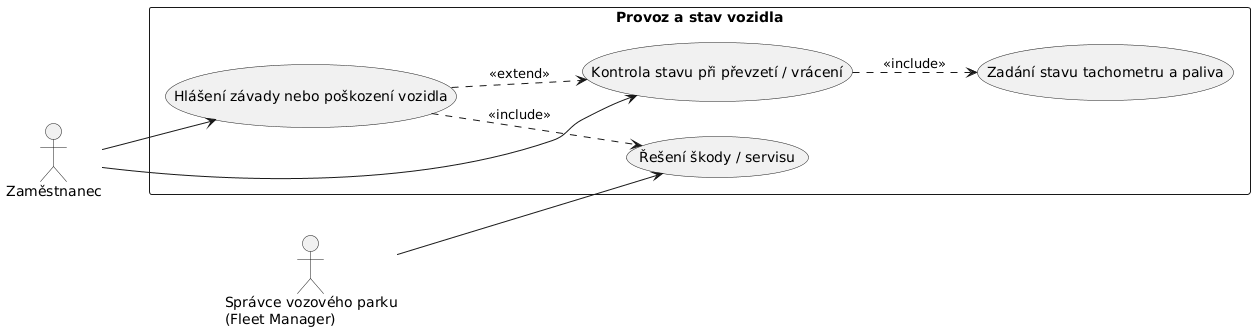

The diagram above was rendered by PlantUML. Its source (embedded in the PNG):
@startuml
left to right direction
skinparam packageStyle rectangle

actor "Zaměstnanec" as Emp
actor "Správce vozového parku\n(Fleet Manager)" as Manager

rectangle "Provoz a stav vozidla" {
    usecase "Kontrola stavu při převzetí / vrácení" as UC_CheckState
    usecase "Zadání stavu tachometru a paliva" as UC_Fuel
    usecase "Hlášení závady nebo poškození vozidla" as UC_Incident
    usecase "Řešení škody / servisu" as UC_Resolve
}

' Zaměstnanec
Emp --> UC_CheckState
Emp --> UC_Incident

' Správce
Manager --> UC_Resolve

' Závislosti
UC_CheckState ..> UC_Fuel : <<include>>
UC_Incident ..> UC_CheckState : <<extend>>
UC_Incident ..> UC_Resolve : <<include>>
@enduml